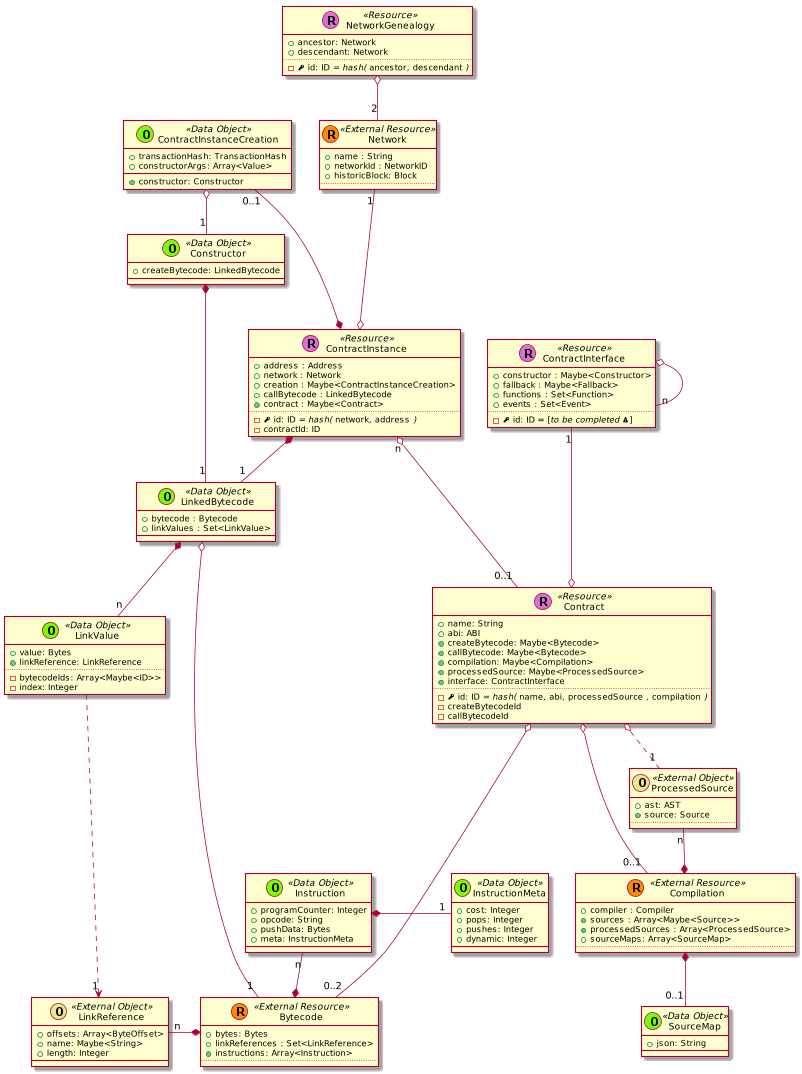

The diagram above was rendered by PlantUML. Its source (embedded in the PNG):
@startuml
scale 0.75






skinparam defaultMonospacedFontName Andale Mono





    class Contract << (R,orchid) Resource >> {
      + name: String
      + abi: ABI
      + {method} createBytecode: Maybe<Bytecode>
      + {method} callBytecode: Maybe<Bytecode>
      + {method} compilation: Maybe<Compilation>
      + {method} processedSource: Maybe<ProcessedSource>
      + {method} interface: ContractInterface
      ..
      - {field} <&key> id: ID //= hash(// ""name""//,// ""abi""//,// ""processedSource"" //,// ""compilation"" //)//
      - createBytecodeId
      - callBytecodeId
    }


  class ContractInstance << (R,orchid) Resource >> {
    + address : Address
    + network : Network
    + creation : Maybe<ContractInstanceCreation>
    + callBytecode : LinkedBytecode
    + {method} contract : Maybe<Contract>
    ..
    - {field} <&key> id: ID //= hash(// ""network""//,// ""address"" //)//
    - contractId: ID
  }

  ContractInstanceCreation "0..1" ---* ContractInstance

  class ContractInterface << (R,orchid) Resource >> {
    + constructor : Maybe<Constructor>
    + fallback : Maybe<Fallback>
    + functions : Set<Function>
    + events : Set<Event>
    ..
    - {field} <&key> id: ID = [//to be completed <&warning>//]
  }

  ContractInterface o-- "n" ContractInterface



  class Constructor << (O,lawngreen) Data Object >> {
    + createBytecode: LinkedBytecode
  }



    class Bytecode << (R,darkorange) External Resource >> {
      + bytes: Bytes
      + linkReferences : Set<LinkReference>
      + {method} instructions: Array<Instruction>
      ..
    }

    class Instruction << (O,lawngreen) Data Object >> {
      + programCounter: Integer
      + opcode: String
      + pushData: Bytes
      + meta: InstructionMeta
    }

    class InstructionMeta << (O,lawngreen) Data Object >> {
      + cost: Integer
      + pops: Integer
      + pushes: Integer
      + dynamic: Integer
    }

    Instruction *-right- "1" InstructionMeta
    Instruction "n" --* Bytecode





    class Compilation << (R,darkorange) External Resource >> {
      + compiler : Compiler
      + {method} sources : Array<Maybe<Source>>
      + {method} processedSources : Array<ProcessedSource>
      + sourceMaps: Array<SourceMap>
      ..
    }

  ProcessedSource "n" --* Compilation

    class Network << (R,darkorange) External Resource >> {
      + name : String
      + networkId : NetworkID
      + historicBlock: Block
      ..
    }



    class NetworkGenealogy << (R,orchid) Resource >> {
      + ancestor: Network
      + descendant: Network
      ..
      - {field} <&key> id: ID //= hash(// ""ancestor""//,// ""descendant"" //)//
    }

    NetworkGenealogy o-- "2" Network




    class LinkedBytecode << (O,lawngreen) Data Object >> {
      + bytecode : Bytecode
      + linkValues : Set<LinkValue>
    }


    class ContractInstanceCreation << (O,lawngreen) Data Object >> {
      + transactionHash: TransactionHash
      + constructorArgs: Array<Value>
      + {method} constructor: Constructor
    }

    class LinkValue << (O,lawngreen) Data Object >> {
      + value: Bytes
      + {method} linkReference: LinkReference
      ..
      - bytecodeIds: Array<Maybe<ID>>
      - index: Integer
    }

    class LinkReference << (O,khaki) External Object >> {
      + offsets: Array<ByteOffset>
      + name: Maybe<String>
      + length: Integer
    }

    class SourceMap << (O,lawngreen) Data Object >> {
      + json: String
    }


    class ProcessedSource << (O,khaki) External Object >> {
      + ast: AST
      + {method} source: Source
      ..
    }









  ContractInstance "n" o--- "0..1" Contract

  Contract o-- "0..2" Bytecode

  ContractInterface "1" ---o Contract

  Contract o-- "0..1" Compilation
  Contract o.. "1" ProcessedSource

  LinkedBytecode o---- "1" Bytecode

  LinkedBytecode *-- "n" LinkValue

  LinkReference "n" -* Bytecode

  LinkValue ....> "1" LinkReference



  Network "1" ---o ContractInstance

  ContractInstanceCreation o-- "1" Constructor

  ContractInstance *-- "1" LinkedBytecode

  Constructor *-- "1" LinkedBytecode




  Compilation *-- "0..1" SourceMap





@enduml